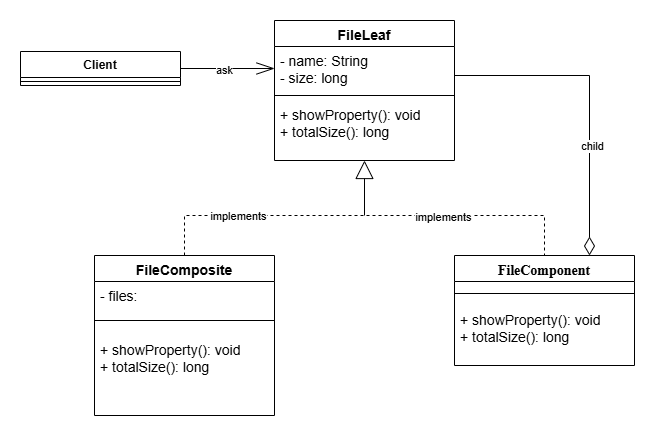

The diagram above was exported from draw.io. Its source (the exported page's mxGraphModel, read from the mxfile embedded in the PNG):
<mxGraphModel dx="1434" dy="738" grid="1" gridSize="10" guides="1" tooltips="1" connect="1" arrows="1" fold="1" page="1" pageScale="1" pageWidth="827" pageHeight="1169" math="0" shadow="0">
  <root>
    <mxCell id="0" />
    <mxCell id="1" parent="0" />
    <mxCell id="zxNqXaD1CjPOXTom5MrP-39" style="edgeStyle=orthogonalEdgeStyle;rounded=0;orthogonalLoop=1;jettySize=auto;html=1;endArrow=none;startFill=0;startArrow=block;startSize=16;" edge="1" parent="1" source="zxNqXaD1CjPOXTom5MrP-21">
      <mxGeometry relative="1" as="geometry">
        <mxPoint x="414" y="280" as="targetPoint" />
      </mxGeometry>
    </mxCell>
    <mxCell id="zxNqXaD1CjPOXTom5MrP-40" style="edgeStyle=orthogonalEdgeStyle;rounded=0;orthogonalLoop=1;jettySize=auto;html=1;entryX=0.75;entryY=0;entryDx=0;entryDy=0;endArrow=diamondThin;endFill=0;endSize=16;" edge="1" parent="1" source="zxNqXaD1CjPOXTom5MrP-21" target="zxNqXaD1CjPOXTom5MrP-25">
      <mxGeometry relative="1" as="geometry">
        <Array as="points">
          <mxPoint x="639" y="140" />
        </Array>
      </mxGeometry>
    </mxCell>
    <mxCell id="zxNqXaD1CjPOXTom5MrP-41" value="child" style="edgeLabel;html=1;align=center;verticalAlign=middle;resizable=0;points=[];" vertex="1" connectable="0" parent="zxNqXaD1CjPOXTom5MrP-40">
      <mxGeometry x="0.3016" y="2" relative="1" as="geometry">
        <mxPoint as="offset" />
      </mxGeometry>
    </mxCell>
    <mxCell id="zxNqXaD1CjPOXTom5MrP-21" value="FileLeaf" style="swimlane;fontStyle=1;align=center;verticalAlign=top;childLayout=stackLayout;horizontal=1;startSize=26;horizontalStack=0;resizeParent=1;resizeParentMax=0;resizeLast=0;collapsible=1;marginBottom=0;whiteSpace=wrap;html=1;fontSize=14;fontColor=default;" vertex="1" parent="1">
      <mxGeometry x="324" y="85" width="180" height="140" as="geometry" />
    </mxCell>
    <mxCell id="zxNqXaD1CjPOXTom5MrP-22" value="- name: String&lt;div&gt;- size: long&lt;/div&gt;" style="text;strokeColor=none;fillColor=none;align=left;verticalAlign=top;spacingLeft=4;spacingRight=4;overflow=hidden;rotatable=0;points=[[0,0.5],[1,0.5]];portConstraint=eastwest;whiteSpace=wrap;html=1;fontSize=14;fontColor=default;" vertex="1" parent="zxNqXaD1CjPOXTom5MrP-21">
      <mxGeometry y="26" width="180" height="44" as="geometry" />
    </mxCell>
    <mxCell id="zxNqXaD1CjPOXTom5MrP-23" value="" style="line;strokeWidth=1;fillColor=none;align=left;verticalAlign=middle;spacingTop=-1;spacingLeft=3;spacingRight=3;rotatable=0;labelPosition=right;points=[];portConstraint=eastwest;strokeColor=inherit;fontSize=14;fontColor=default;" vertex="1" parent="zxNqXaD1CjPOXTom5MrP-21">
      <mxGeometry y="70" width="180" height="10" as="geometry" />
    </mxCell>
    <mxCell id="zxNqXaD1CjPOXTom5MrP-24" value="+ showProperty(): void&lt;div&gt;+ totalSize(): long&lt;/div&gt;" style="text;strokeColor=none;fillColor=none;align=left;verticalAlign=top;spacingLeft=4;spacingRight=4;overflow=hidden;rotatable=0;points=[[0,0.5],[1,0.5]];portConstraint=eastwest;whiteSpace=wrap;html=1;fontSize=14;fontColor=default;" vertex="1" parent="zxNqXaD1CjPOXTom5MrP-21">
      <mxGeometry y="80" width="180" height="60" as="geometry" />
    </mxCell>
    <mxCell id="zxNqXaD1CjPOXTom5MrP-25" value="&lt;span style=&quot;box-sizing: border-box; font-family: Lora, serif; text-align: start; background-color: rgb(255, 255, 255);&quot;&gt;FileComponent&lt;/span&gt;" style="swimlane;fontStyle=1;align=center;verticalAlign=top;childLayout=stackLayout;horizontal=1;startSize=26;horizontalStack=0;resizeParent=1;resizeParentMax=0;resizeLast=0;collapsible=1;marginBottom=0;whiteSpace=wrap;html=1;fontSize=14;fontColor=default;" vertex="1" parent="1">
      <mxGeometry x="504" y="320" width="180" height="110" as="geometry" />
    </mxCell>
    <mxCell id="zxNqXaD1CjPOXTom5MrP-27" value="" style="line;strokeWidth=1;fillColor=none;align=left;verticalAlign=middle;spacingTop=-1;spacingLeft=3;spacingRight=3;rotatable=0;labelPosition=right;points=[];portConstraint=eastwest;strokeColor=inherit;fontSize=14;fontColor=default;" vertex="1" parent="zxNqXaD1CjPOXTom5MrP-25">
      <mxGeometry y="26" width="180" height="24" as="geometry" />
    </mxCell>
    <mxCell id="zxNqXaD1CjPOXTom5MrP-28" value="+ showProperty(): void&lt;div&gt;+ totalSize(): long&lt;/div&gt;" style="text;strokeColor=none;fillColor=none;align=left;verticalAlign=top;spacingLeft=4;spacingRight=4;overflow=hidden;rotatable=0;points=[[0,0.5],[1,0.5]];portConstraint=eastwest;whiteSpace=wrap;html=1;fontSize=14;fontColor=default;" vertex="1" parent="zxNqXaD1CjPOXTom5MrP-25">
      <mxGeometry y="50" width="180" height="60" as="geometry" />
    </mxCell>
    <mxCell id="zxNqXaD1CjPOXTom5MrP-38" style="edgeStyle=orthogonalEdgeStyle;rounded=0;orthogonalLoop=1;jettySize=auto;html=1;entryX=0.5;entryY=0;entryDx=0;entryDy=0;endArrow=none;startFill=0;dashed=1;" edge="1" parent="1" source="zxNqXaD1CjPOXTom5MrP-30" target="zxNqXaD1CjPOXTom5MrP-25">
      <mxGeometry relative="1" as="geometry">
        <Array as="points">
          <mxPoint x="234" y="280" />
          <mxPoint x="594" y="280" />
        </Array>
      </mxGeometry>
    </mxCell>
    <mxCell id="zxNqXaD1CjPOXTom5MrP-42" value="implements" style="edgeLabel;html=1;align=center;verticalAlign=middle;resizable=0;points=[];" vertex="1" connectable="0" parent="zxNqXaD1CjPOXTom5MrP-38">
      <mxGeometry x="-0.5773" relative="1" as="geometry">
        <mxPoint as="offset" />
      </mxGeometry>
    </mxCell>
    <mxCell id="zxNqXaD1CjPOXTom5MrP-43" value="implements" style="edgeLabel;html=1;align=center;verticalAlign=middle;resizable=0;points=[];" vertex="1" connectable="0" parent="zxNqXaD1CjPOXTom5MrP-38">
      <mxGeometry x="0.3545" y="-1" relative="1" as="geometry">
        <mxPoint as="offset" />
      </mxGeometry>
    </mxCell>
    <mxCell id="zxNqXaD1CjPOXTom5MrP-30" value="FileComposite" style="swimlane;fontStyle=1;align=center;verticalAlign=top;childLayout=stackLayout;horizontal=1;startSize=26;horizontalStack=0;resizeParent=1;resizeParentMax=0;resizeLast=0;collapsible=1;marginBottom=0;whiteSpace=wrap;html=1;fontSize=14;" vertex="1" parent="1">
      <mxGeometry x="144" y="320" width="180" height="160" as="geometry" />
    </mxCell>
    <mxCell id="zxNqXaD1CjPOXTom5MrP-31" value="- files: List&amp;lt;FileComponent&amp;gt;" style="text;strokeColor=none;fillColor=none;align=left;verticalAlign=top;spacingLeft=4;spacingRight=4;overflow=hidden;rotatable=0;points=[[0,0.5],[1,0.5]];portConstraint=eastwest;whiteSpace=wrap;html=1;fontSize=14;" vertex="1" parent="zxNqXaD1CjPOXTom5MrP-30">
      <mxGeometry y="26" width="180" height="24" as="geometry" />
    </mxCell>
    <mxCell id="zxNqXaD1CjPOXTom5MrP-32" value="" style="line;strokeWidth=1;fillColor=none;align=left;verticalAlign=middle;spacingTop=-1;spacingLeft=3;spacingRight=3;rotatable=0;labelPosition=right;points=[];portConstraint=eastwest;strokeColor=inherit;fontSize=14;" vertex="1" parent="zxNqXaD1CjPOXTom5MrP-30">
      <mxGeometry y="50" width="180" height="30" as="geometry" />
    </mxCell>
    <mxCell id="zxNqXaD1CjPOXTom5MrP-33" value="+ showProperty(): void&lt;div&gt;+ totalSize(): long&lt;/div&gt;" style="text;strokeColor=none;fillColor=none;align=left;verticalAlign=top;spacingLeft=4;spacingRight=4;overflow=hidden;rotatable=0;points=[[0,0.5],[1,0.5]];portConstraint=eastwest;whiteSpace=wrap;html=1;fontSize=14;" vertex="1" parent="zxNqXaD1CjPOXTom5MrP-30">
      <mxGeometry y="80" width="180" height="80" as="geometry" />
    </mxCell>
    <mxCell id="zxNqXaD1CjPOXTom5MrP-44" style="edgeStyle=orthogonalEdgeStyle;rounded=0;orthogonalLoop=1;jettySize=auto;html=1;entryX=0;entryY=0.5;entryDx=0;entryDy=0;endArrow=openThin;endFill=0;endSize=16;" edge="1" parent="1" source="zxNqXaD1CjPOXTom5MrP-34" target="zxNqXaD1CjPOXTom5MrP-22">
      <mxGeometry relative="1" as="geometry" />
    </mxCell>
    <mxCell id="zxNqXaD1CjPOXTom5MrP-45" value="ask" style="edgeLabel;html=1;align=center;verticalAlign=middle;resizable=0;points=[];" vertex="1" connectable="0" parent="zxNqXaD1CjPOXTom5MrP-44">
      <mxGeometry x="-0.0851" y="-1" relative="1" as="geometry">
        <mxPoint as="offset" />
      </mxGeometry>
    </mxCell>
    <mxCell id="zxNqXaD1CjPOXTom5MrP-34" value="Client" style="swimlane;fontStyle=1;align=center;verticalAlign=top;childLayout=stackLayout;horizontal=1;startSize=26;horizontalStack=0;resizeParent=1;resizeParentMax=0;resizeLast=0;collapsible=1;marginBottom=0;whiteSpace=wrap;html=1;" vertex="1" parent="1">
      <mxGeometry x="70" y="116" width="160" height="34" as="geometry" />
    </mxCell>
    <mxCell id="zxNqXaD1CjPOXTom5MrP-36" value="" style="line;strokeWidth=1;fillColor=none;align=left;verticalAlign=middle;spacingTop=-1;spacingLeft=3;spacingRight=3;rotatable=0;labelPosition=right;points=[];portConstraint=eastwest;strokeColor=inherit;" vertex="1" parent="zxNqXaD1CjPOXTom5MrP-34">
      <mxGeometry y="26" width="160" height="8" as="geometry" />
    </mxCell>
  </root>
</mxGraphModel>